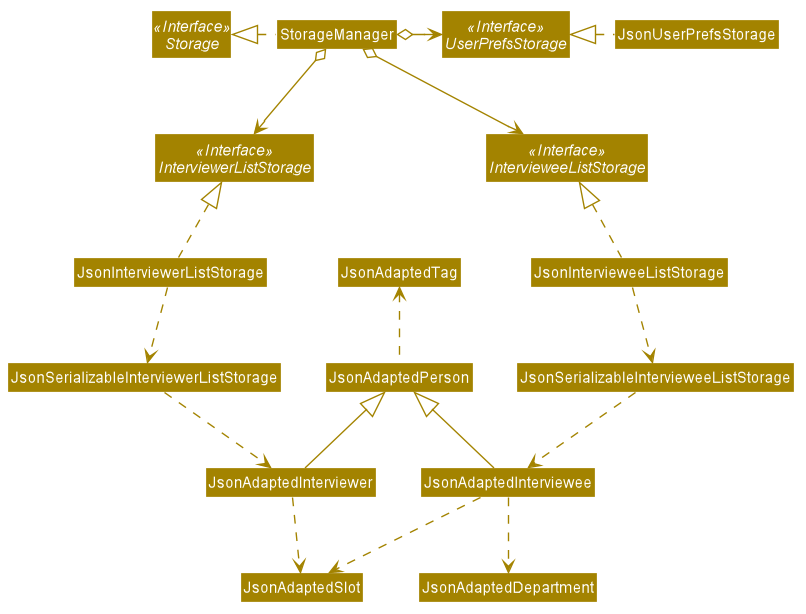

The diagram above was rendered by PlantUML. Its source (embedded in the PNG):
@startuml








skinparam BackgroundColor #FFFFFFF

skinparam Shadowing false

skinparam Class {
    FontColor #FFFFFF
    BorderThickness 1
    BorderColor #FFFFFF
    StereotypeFontColor #FFFFFF
    FontName Arial
    AttributeFontColor #FFFFFF
}

skinparam Actor {
    BorderColor #000000
    Color #000000
    FontName Arial
}

skinparam Sequence {
    MessageAlign center
    BoxFontSize 15
    BoxPadding 0
    BoxFontColor #FFFFFF
    FontName Arial
}

skinparam Participant {
    FontColor #FFFFFFF
    Padding 20
}

skinparam MinClassWidth 50
skinparam ParticipantPadding 10
skinparam Shadowing false
skinparam DefaultTextAlignment center
skinparam packageStyle Rectangle

hide footbox
hide members
hide circle
skinparam arrowThickness 1.1
skinparam arrowColor #A38300
skinparam classBackgroundColor #A38300

Interface Storage <<Interface>>
Interface UserPrefsStorage <<Interface>>
Interface IntervieweeListStorage <<Interface>>
Interface InterviewerListStorage <<Interface>>

Class StorageManager
Class JsonUserPrefsStorage
Class JsonIntervieweeListStorage
Class JsonInterviewerListStorage

StorageManager .left.|> Storage
StorageManager o-right-> UserPrefsStorage
StorageManager o--> IntervieweeListStorage
StorageManager o--> InterviewerListStorage

JsonUserPrefsStorage .left.|> UserPrefsStorage

JsonAdaptedPerson <|-down- JsonAdaptedInterviewee
JsonAdaptedPerson <|-down- JsonAdaptedInterviewer
JsonAdaptedPerson .up.> JsonAdaptedTag

JsonIntervieweeListStorage .left.|> IntervieweeListStorage
JsonIntervieweeListStorage .down.> JsonSerializableIntervieweeListStorage
JsonSerializableIntervieweeListStorage .down.> JsonAdaptedInterviewee
JsonAdaptedInterviewee .down.> JsonAdaptedDepartment
JsonAdaptedInterviewee .down.> JsonAdaptedSlot

JsonInterviewerListStorage .up.|> InterviewerListStorage
JsonInterviewerListStorage .down.> JsonSerializableInterviewerListStorage
JsonSerializableInterviewerListStorage .down.> JsonAdaptedInterviewer
JsonAdaptedInterviewer .down.> JsonAdaptedSlot
@enduml